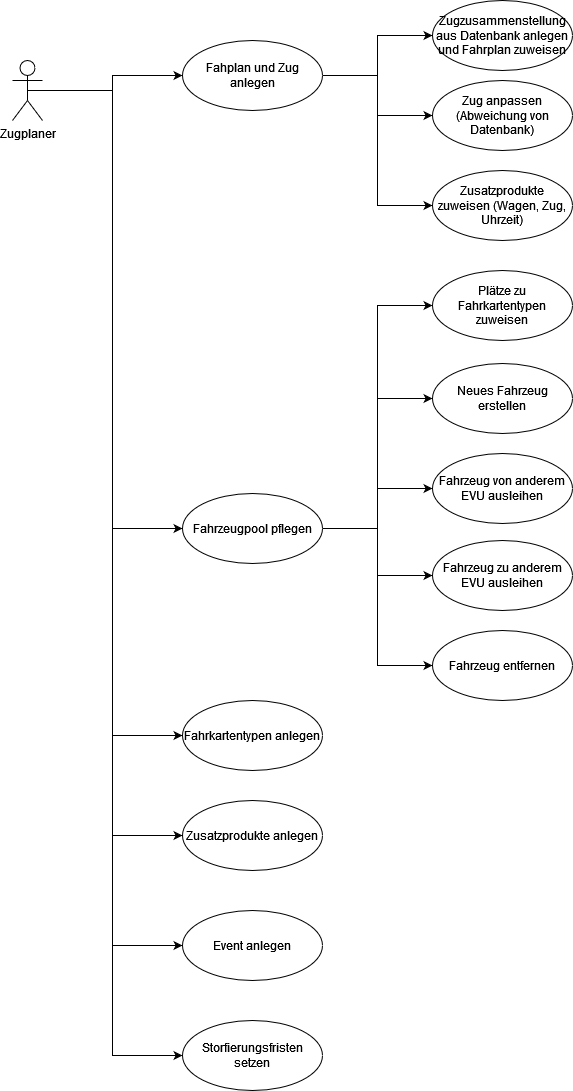

The diagram above was exported from draw.io. Its source (the exported page's mxGraphModel, read from the mxfile embedded in the PNG):
<mxGraphModel dx="1764" dy="1100" grid="1" gridSize="10" guides="1" tooltips="1" connect="1" arrows="1" fold="1" page="1" pageScale="1" pageWidth="827" pageHeight="1169" math="0" shadow="0">
  <root>
    <mxCell id="0" />
    <mxCell id="1" parent="0" />
    <mxCell id="320zScQC1uxV8JyTuRKR-14" style="edgeStyle=orthogonalEdgeStyle;rounded=0;orthogonalLoop=1;jettySize=auto;html=1;exitX=0.5;exitY=0.5;exitDx=0;exitDy=0;exitPerimeter=0;entryX=0;entryY=0.5;entryDx=0;entryDy=0;" edge="1" parent="1" source="320zScQC1uxV8JyTuRKR-1" target="320zScQC1uxV8JyTuRKR-2">
      <mxGeometry relative="1" as="geometry" />
    </mxCell>
    <mxCell id="320zScQC1uxV8JyTuRKR-19" style="edgeStyle=orthogonalEdgeStyle;rounded=0;orthogonalLoop=1;jettySize=auto;html=1;entryX=0;entryY=0.5;entryDx=0;entryDy=0;" edge="1" parent="1" source="320zScQC1uxV8JyTuRKR-1" target="320zScQC1uxV8JyTuRKR-3">
      <mxGeometry relative="1" as="geometry" />
    </mxCell>
    <mxCell id="320zScQC1uxV8JyTuRKR-25" style="edgeStyle=orthogonalEdgeStyle;rounded=0;orthogonalLoop=1;jettySize=auto;html=1;entryX=0;entryY=0.5;entryDx=0;entryDy=0;" edge="1" parent="1" source="320zScQC1uxV8JyTuRKR-1" target="320zScQC1uxV8JyTuRKR-6">
      <mxGeometry relative="1" as="geometry" />
    </mxCell>
    <mxCell id="320zScQC1uxV8JyTuRKR-28" style="edgeStyle=orthogonalEdgeStyle;rounded=0;orthogonalLoop=1;jettySize=auto;html=1;entryX=0;entryY=0.5;entryDx=0;entryDy=0;" edge="1" parent="1" source="320zScQC1uxV8JyTuRKR-1" target="320zScQC1uxV8JyTuRKR-27">
      <mxGeometry relative="1" as="geometry" />
    </mxCell>
    <mxCell id="320zScQC1uxV8JyTuRKR-30" style="edgeStyle=orthogonalEdgeStyle;rounded=0;orthogonalLoop=1;jettySize=auto;html=1;entryX=0;entryY=0.5;entryDx=0;entryDy=0;" edge="1" parent="1" source="320zScQC1uxV8JyTuRKR-1" target="320zScQC1uxV8JyTuRKR-29">
      <mxGeometry relative="1" as="geometry" />
    </mxCell>
    <mxCell id="320zScQC1uxV8JyTuRKR-1" value="Zugplaner" style="shape=umlActor;verticalLabelPosition=bottom;verticalAlign=top;html=1;outlineConnect=0;" vertex="1" parent="1">
      <mxGeometry x="60" y="110" width="30" height="60" as="geometry" />
    </mxCell>
    <mxCell id="320zScQC1uxV8JyTuRKR-15" style="edgeStyle=orthogonalEdgeStyle;rounded=0;orthogonalLoop=1;jettySize=auto;html=1;entryX=0;entryY=0.5;entryDx=0;entryDy=0;" edge="1" parent="1" source="320zScQC1uxV8JyTuRKR-2" target="320zScQC1uxV8JyTuRKR-4">
      <mxGeometry relative="1" as="geometry" />
    </mxCell>
    <mxCell id="320zScQC1uxV8JyTuRKR-16" style="edgeStyle=orthogonalEdgeStyle;rounded=0;orthogonalLoop=1;jettySize=auto;html=1;entryX=0;entryY=0.5;entryDx=0;entryDy=0;" edge="1" parent="1" source="320zScQC1uxV8JyTuRKR-2" target="320zScQC1uxV8JyTuRKR-5">
      <mxGeometry relative="1" as="geometry" />
    </mxCell>
    <mxCell id="320zScQC1uxV8JyTuRKR-17" style="edgeStyle=orthogonalEdgeStyle;rounded=0;orthogonalLoop=1;jettySize=auto;html=1;entryX=0;entryY=0.5;entryDx=0;entryDy=0;" edge="1" parent="1" source="320zScQC1uxV8JyTuRKR-2" target="320zScQC1uxV8JyTuRKR-13">
      <mxGeometry relative="1" as="geometry" />
    </mxCell>
    <mxCell id="320zScQC1uxV8JyTuRKR-2" value="&lt;div&gt;Fahplan und Zug anlegen&lt;/div&gt;" style="ellipse;whiteSpace=wrap;html=1;" vertex="1" parent="1">
      <mxGeometry x="230" y="90" width="140" height="70" as="geometry" />
    </mxCell>
    <mxCell id="320zScQC1uxV8JyTuRKR-20" style="edgeStyle=orthogonalEdgeStyle;rounded=0;orthogonalLoop=1;jettySize=auto;html=1;entryX=0;entryY=0.5;entryDx=0;entryDy=0;" edge="1" parent="1" source="320zScQC1uxV8JyTuRKR-3" target="320zScQC1uxV8JyTuRKR-7">
      <mxGeometry relative="1" as="geometry" />
    </mxCell>
    <mxCell id="320zScQC1uxV8JyTuRKR-21" style="edgeStyle=orthogonalEdgeStyle;rounded=0;orthogonalLoop=1;jettySize=auto;html=1;entryX=0;entryY=0.5;entryDx=0;entryDy=0;" edge="1" parent="1" source="320zScQC1uxV8JyTuRKR-3" target="320zScQC1uxV8JyTuRKR-9">
      <mxGeometry relative="1" as="geometry" />
    </mxCell>
    <mxCell id="320zScQC1uxV8JyTuRKR-22" style="edgeStyle=orthogonalEdgeStyle;rounded=0;orthogonalLoop=1;jettySize=auto;html=1;entryX=0;entryY=0.5;entryDx=0;entryDy=0;" edge="1" parent="1" source="320zScQC1uxV8JyTuRKR-3" target="320zScQC1uxV8JyTuRKR-10">
      <mxGeometry relative="1" as="geometry" />
    </mxCell>
    <mxCell id="320zScQC1uxV8JyTuRKR-23" style="edgeStyle=orthogonalEdgeStyle;rounded=0;orthogonalLoop=1;jettySize=auto;html=1;" edge="1" parent="1" source="320zScQC1uxV8JyTuRKR-3" target="320zScQC1uxV8JyTuRKR-12">
      <mxGeometry relative="1" as="geometry" />
    </mxCell>
    <mxCell id="320zScQC1uxV8JyTuRKR-24" style="edgeStyle=orthogonalEdgeStyle;rounded=0;orthogonalLoop=1;jettySize=auto;html=1;entryX=0;entryY=0.5;entryDx=0;entryDy=0;" edge="1" parent="1" source="320zScQC1uxV8JyTuRKR-3" target="320zScQC1uxV8JyTuRKR-11">
      <mxGeometry relative="1" as="geometry" />
    </mxCell>
    <mxCell id="320zScQC1uxV8JyTuRKR-3" value="Fahrzeugpool pflegen" style="ellipse;whiteSpace=wrap;html=1;" vertex="1" parent="1">
      <mxGeometry x="230" y="543" width="140" height="70" as="geometry" />
    </mxCell>
    <mxCell id="320zScQC1uxV8JyTuRKR-4" value="Zugzusammenstellung aus Datenbank anlegen und Fahrplan zuweisen" style="ellipse;whiteSpace=wrap;html=1;" vertex="1" parent="1">
      <mxGeometry x="480" y="50" width="140" height="70" as="geometry" />
    </mxCell>
    <mxCell id="320zScQC1uxV8JyTuRKR-5" value="Zug anpassen (Abweichung von Datenbank)" style="ellipse;whiteSpace=wrap;html=1;" vertex="1" parent="1">
      <mxGeometry x="480" y="130" width="140" height="70" as="geometry" />
    </mxCell>
    <mxCell id="320zScQC1uxV8JyTuRKR-6" value="Fahrkartentypen anlegen" style="ellipse;whiteSpace=wrap;html=1;" vertex="1" parent="1">
      <mxGeometry x="230" y="750" width="140" height="70" as="geometry" />
    </mxCell>
    <mxCell id="320zScQC1uxV8JyTuRKR-7" value="Plätze zu Fahrkartentypen zuweisen" style="ellipse;whiteSpace=wrap;html=1;" vertex="1" parent="1">
      <mxGeometry x="480" y="320" width="140" height="70" as="geometry" />
    </mxCell>
    <mxCell id="320zScQC1uxV8JyTuRKR-8" value="Zusatzprodukte anlegen" style="ellipse;whiteSpace=wrap;html=1;" vertex="1" parent="1">
      <mxGeometry x="230" y="850" width="140" height="70" as="geometry" />
    </mxCell>
    <mxCell id="320zScQC1uxV8JyTuRKR-9" value="Neues Fahrzeug erstellen" style="ellipse;whiteSpace=wrap;html=1;" vertex="1" parent="1">
      <mxGeometry x="480" y="413" width="140" height="70" as="geometry" />
    </mxCell>
    <mxCell id="320zScQC1uxV8JyTuRKR-10" value="Fahrzeug von anderem EVU ausleihen" style="ellipse;whiteSpace=wrap;html=1;" vertex="1" parent="1">
      <mxGeometry x="480" y="503" width="140" height="70" as="geometry" />
    </mxCell>
    <mxCell id="320zScQC1uxV8JyTuRKR-11" value="Fahrzeug entfernen" style="ellipse;whiteSpace=wrap;html=1;" vertex="1" parent="1">
      <mxGeometry x="480" y="680" width="140" height="70" as="geometry" />
    </mxCell>
    <mxCell id="320zScQC1uxV8JyTuRKR-12" value="Fahrzeug zu anderem EVU ausleihen" style="ellipse;whiteSpace=wrap;html=1;" vertex="1" parent="1">
      <mxGeometry x="480" y="590" width="140" height="70" as="geometry" />
    </mxCell>
    <mxCell id="320zScQC1uxV8JyTuRKR-13" value="Zusatzprodukte zuweisen (Wagen, Zug, Uhrzeit)" style="ellipse;whiteSpace=wrap;html=1;" vertex="1" parent="1">
      <mxGeometry x="480" y="220" width="140" height="70" as="geometry" />
    </mxCell>
    <mxCell id="320zScQC1uxV8JyTuRKR-26" style="edgeStyle=orthogonalEdgeStyle;rounded=0;orthogonalLoop=1;jettySize=auto;html=1;entryX=0;entryY=0.5;entryDx=0;entryDy=0;" edge="1" parent="1" source="320zScQC1uxV8JyTuRKR-1" target="320zScQC1uxV8JyTuRKR-8">
      <mxGeometry relative="1" as="geometry" />
    </mxCell>
    <mxCell id="320zScQC1uxV8JyTuRKR-27" value="Event anlegen" style="ellipse;whiteSpace=wrap;html=1;" vertex="1" parent="1">
      <mxGeometry x="230" y="960" width="140" height="70" as="geometry" />
    </mxCell>
    <mxCell id="320zScQC1uxV8JyTuRKR-29" value="Storfierungsfristen setzen" style="ellipse;whiteSpace=wrap;html=1;" vertex="1" parent="1">
      <mxGeometry x="230" y="1070" width="140" height="70" as="geometry" />
    </mxCell>
  </root>
</mxGraphModel>